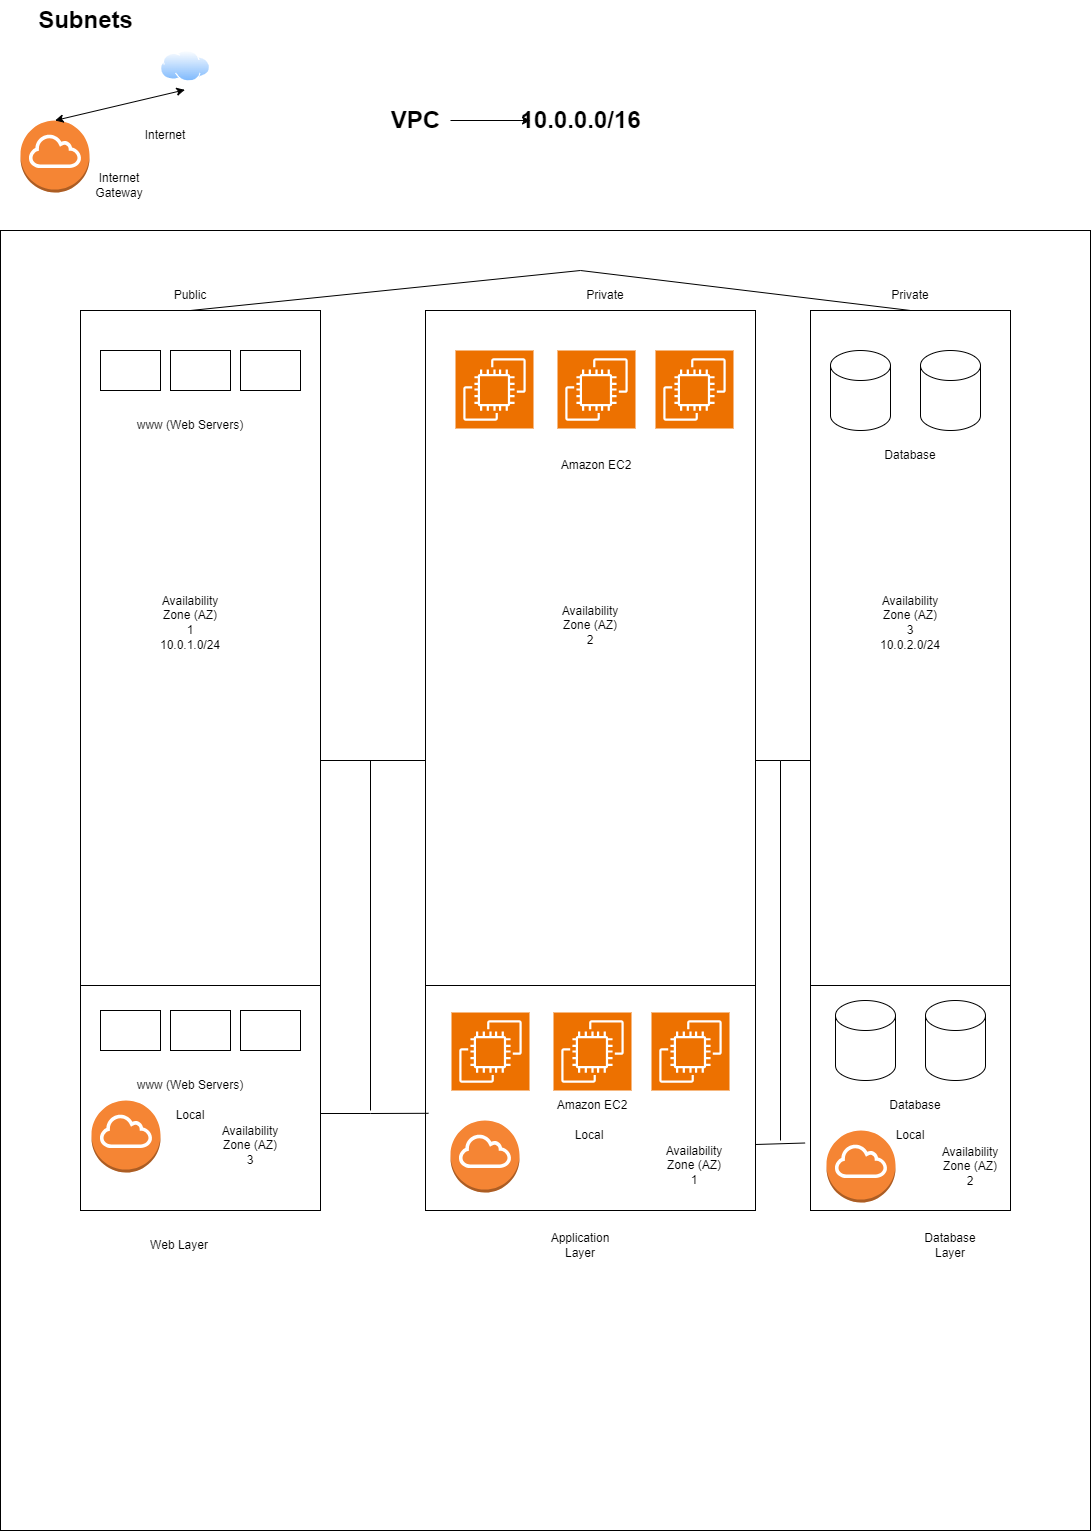

The diagram above was exported from draw.io. Its source (the exported page's mxGraphModel, read from the mxfile embedded in the PNG):
<mxGraphModel dx="794" dy="1546" grid="1" gridSize="10" guides="1" tooltips="1" connect="1" arrows="1" fold="1" page="1" pageScale="1" pageWidth="850" pageHeight="1100" math="0" shadow="0">
  <root>
    <mxCell id="0" />
    <mxCell id="1" parent="0" />
    <mxCell id="pUsL_FLaXqviKLcXuYQH-1" value="" style="rounded=0;whiteSpace=wrap;html=1;" vertex="1" parent="1">
      <mxGeometry width="1090" height="1300" as="geometry" />
    </mxCell>
    <mxCell id="pUsL_FLaXqviKLcXuYQH-15" value="" style="edgeStyle=orthogonalEdgeStyle;rounded=0;orthogonalLoop=1;jettySize=auto;html=1;" edge="1" parent="1" source="pUsL_FLaXqviKLcXuYQH-2" target="pUsL_FLaXqviKLcXuYQH-8">
      <mxGeometry relative="1" as="geometry" />
    </mxCell>
    <mxCell id="pUsL_FLaXqviKLcXuYQH-2" value="VPC" style="text;strokeColor=none;fillColor=none;html=1;fontSize=24;fontStyle=1;verticalAlign=middle;align=center;" vertex="1" parent="1">
      <mxGeometry x="380" y="-130" width="70" height="40" as="geometry" />
    </mxCell>
    <mxCell id="pUsL_FLaXqviKLcXuYQH-3" value="Subnets" style="text;strokeColor=none;fillColor=none;html=1;fontSize=24;fontStyle=1;verticalAlign=middle;align=center;" vertex="1" parent="1">
      <mxGeometry x="35" y="-230" width="100" height="40" as="geometry" />
    </mxCell>
    <mxCell id="pUsL_FLaXqviKLcXuYQH-8" value="10.0.0.0/16" style="text;strokeColor=none;fillColor=none;html=1;fontSize=24;fontStyle=1;verticalAlign=middle;align=center;" vertex="1" parent="1">
      <mxGeometry x="530" y="-130" width="100" height="40" as="geometry" />
    </mxCell>
    <mxCell id="pUsL_FLaXqviKLcXuYQH-16" value="" style="rounded=0;whiteSpace=wrap;html=1;" vertex="1" parent="1">
      <mxGeometry x="80" y="80" width="240" height="900" as="geometry" />
    </mxCell>
    <mxCell id="pUsL_FLaXqviKLcXuYQH-17" value="" style="rounded=0;whiteSpace=wrap;html=1;" vertex="1" parent="1">
      <mxGeometry x="810" y="80" width="200" height="900" as="geometry" />
    </mxCell>
    <mxCell id="pUsL_FLaXqviKLcXuYQH-18" value="Public" style="text;html=1;strokeColor=none;fillColor=none;align=center;verticalAlign=middle;whiteSpace=wrap;rounded=0;" vertex="1" parent="1">
      <mxGeometry x="160" y="50" width="60" height="30" as="geometry" />
    </mxCell>
    <mxCell id="pUsL_FLaXqviKLcXuYQH-19" value="Private" style="text;html=1;strokeColor=none;fillColor=none;align=center;verticalAlign=middle;whiteSpace=wrap;rounded=0;" vertex="1" parent="1">
      <mxGeometry x="880" y="50" width="60" height="30" as="geometry" />
    </mxCell>
    <mxCell id="pUsL_FLaXqviKLcXuYQH-20" value="10.0.1.0/24" style="text;html=1;strokeColor=none;fillColor=none;align=center;verticalAlign=middle;whiteSpace=wrap;rounded=0;" vertex="1" parent="1">
      <mxGeometry x="160" y="400" width="60" height="30" as="geometry" />
    </mxCell>
    <mxCell id="pUsL_FLaXqviKLcXuYQH-23" value="10.0.2.0/24" style="text;html=1;strokeColor=none;fillColor=none;align=center;verticalAlign=middle;whiteSpace=wrap;rounded=0;" vertex="1" parent="1">
      <mxGeometry x="880" y="400" width="60" height="30" as="geometry" />
    </mxCell>
    <mxCell id="pUsL_FLaXqviKLcXuYQH-24" value="" style="outlineConnect=0;dashed=0;verticalLabelPosition=bottom;verticalAlign=top;align=center;html=1;shape=mxgraph.aws3.internet_gateway;fillColor=#F58534;gradientColor=none;" vertex="1" parent="1">
      <mxGeometry x="20" y="-110" width="69" height="72" as="geometry" />
    </mxCell>
    <mxCell id="pUsL_FLaXqviKLcXuYQH-25" value="Internet Gateway" style="text;html=1;strokeColor=none;fillColor=none;align=center;verticalAlign=middle;whiteSpace=wrap;rounded=0;" vertex="1" parent="1">
      <mxGeometry x="89" y="-60" width="60" height="30" as="geometry" />
    </mxCell>
    <mxCell id="pUsL_FLaXqviKLcXuYQH-26" value="" style="image;aspect=fixed;perimeter=ellipsePerimeter;html=1;align=center;shadow=0;dashed=0;spacingTop=3;image=img/lib/active_directory/internet_cloud.svg;" vertex="1" parent="1">
      <mxGeometry x="160" y="-180" width="50" height="31.5" as="geometry" />
    </mxCell>
    <mxCell id="pUsL_FLaXqviKLcXuYQH-28" value="Internet" style="text;html=1;strokeColor=none;fillColor=none;align=center;verticalAlign=middle;whiteSpace=wrap;rounded=0;" vertex="1" parent="1">
      <mxGeometry x="135" y="-110" width="60" height="30" as="geometry" />
    </mxCell>
    <mxCell id="pUsL_FLaXqviKLcXuYQH-30" value="" style="endArrow=classic;startArrow=classic;html=1;rounded=0;exitX=0.5;exitY=0;exitDx=0;exitDy=0;exitPerimeter=0;entryX=0.487;entryY=1.249;entryDx=0;entryDy=0;entryPerimeter=0;" edge="1" parent="1" source="pUsL_FLaXqviKLcXuYQH-24" target="pUsL_FLaXqviKLcXuYQH-26">
      <mxGeometry width="50" height="50" relative="1" as="geometry">
        <mxPoint x="280" y="-70" as="sourcePoint" />
        <mxPoint x="180" y="-70" as="targetPoint" />
      </mxGeometry>
    </mxCell>
    <mxCell id="pUsL_FLaXqviKLcXuYQH-31" value="" style="rounded=0;whiteSpace=wrap;html=1;" vertex="1" parent="1">
      <mxGeometry x="100" y="120" width="60" height="40" as="geometry" />
    </mxCell>
    <mxCell id="pUsL_FLaXqviKLcXuYQH-32" value="" style="rounded=0;whiteSpace=wrap;html=1;" vertex="1" parent="1">
      <mxGeometry x="170" y="120" width="60" height="40" as="geometry" />
    </mxCell>
    <mxCell id="pUsL_FLaXqviKLcXuYQH-33" value="" style="rounded=0;whiteSpace=wrap;html=1;" vertex="1" parent="1">
      <mxGeometry x="240" y="120" width="60" height="40" as="geometry" />
    </mxCell>
    <mxCell id="pUsL_FLaXqviKLcXuYQH-34" value="www (Web Servers)" style="text;html=1;strokeColor=none;fillColor=none;align=center;verticalAlign=middle;whiteSpace=wrap;rounded=0;" vertex="1" parent="1">
      <mxGeometry x="120" y="180" width="140" height="30" as="geometry" />
    </mxCell>
    <mxCell id="pUsL_FLaXqviKLcXuYQH-35" value="" style="shape=cylinder3;whiteSpace=wrap;html=1;boundedLbl=1;backgroundOutline=1;size=15;" vertex="1" parent="1">
      <mxGeometry x="830" y="120" width="60" height="80" as="geometry" />
    </mxCell>
    <mxCell id="pUsL_FLaXqviKLcXuYQH-36" value="" style="shape=cylinder3;whiteSpace=wrap;html=1;boundedLbl=1;backgroundOutline=1;size=15;" vertex="1" parent="1">
      <mxGeometry x="920" y="120" width="60" height="80" as="geometry" />
    </mxCell>
    <mxCell id="pUsL_FLaXqviKLcXuYQH-37" value="Database" style="text;html=1;strokeColor=none;fillColor=none;align=center;verticalAlign=middle;whiteSpace=wrap;rounded=0;" vertex="1" parent="1">
      <mxGeometry x="880" y="210" width="60" height="30" as="geometry" />
    </mxCell>
    <mxCell id="pUsL_FLaXqviKLcXuYQH-41" value="" style="rounded=0;whiteSpace=wrap;html=1;" vertex="1" parent="1">
      <mxGeometry x="425" y="80" width="330" height="900" as="geometry" />
    </mxCell>
    <mxCell id="pUsL_FLaXqviKLcXuYQH-42" value="Private" style="text;html=1;strokeColor=none;fillColor=none;align=center;verticalAlign=middle;whiteSpace=wrap;rounded=0;" vertex="1" parent="1">
      <mxGeometry x="575" y="50" width="60" height="30" as="geometry" />
    </mxCell>
    <mxCell id="pUsL_FLaXqviKLcXuYQH-43" value="" style="sketch=0;points=[[0,0,0],[0.25,0,0],[0.5,0,0],[0.75,0,0],[1,0,0],[0,1,0],[0.25,1,0],[0.5,1,0],[0.75,1,0],[1,1,0],[0,0.25,0],[0,0.5,0],[0,0.75,0],[1,0.25,0],[1,0.5,0],[1,0.75,0]];outlineConnect=0;fontColor=#232F3E;fillColor=#ED7100;strokeColor=#ffffff;dashed=0;verticalLabelPosition=bottom;verticalAlign=top;align=center;html=1;fontSize=12;fontStyle=0;aspect=fixed;shape=mxgraph.aws4.resourceIcon;resIcon=mxgraph.aws4.ec2;" vertex="1" parent="1">
      <mxGeometry x="455" y="120" width="78" height="78" as="geometry" />
    </mxCell>
    <mxCell id="pUsL_FLaXqviKLcXuYQH-44" value="" style="sketch=0;points=[[0,0,0],[0.25,0,0],[0.5,0,0],[0.75,0,0],[1,0,0],[0,1,0],[0.25,1,0],[0.5,1,0],[0.75,1,0],[1,1,0],[0,0.25,0],[0,0.5,0],[0,0.75,0],[1,0.25,0],[1,0.5,0],[1,0.75,0]];outlineConnect=0;fontColor=#232F3E;fillColor=#ED7100;strokeColor=#ffffff;dashed=0;verticalLabelPosition=bottom;verticalAlign=top;align=center;html=1;fontSize=12;fontStyle=0;aspect=fixed;shape=mxgraph.aws4.resourceIcon;resIcon=mxgraph.aws4.ec2;" vertex="1" parent="1">
      <mxGeometry x="557" y="120" width="78" height="78" as="geometry" />
    </mxCell>
    <mxCell id="pUsL_FLaXqviKLcXuYQH-45" value="" style="sketch=0;points=[[0,0,0],[0.25,0,0],[0.5,0,0],[0.75,0,0],[1,0,0],[0,1,0],[0.25,1,0],[0.5,1,0],[0.75,1,0],[1,1,0],[0,0.25,0],[0,0.5,0],[0,0.75,0],[1,0.25,0],[1,0.5,0],[1,0.75,0]];outlineConnect=0;fontColor=#232F3E;fillColor=#ED7100;strokeColor=#ffffff;dashed=0;verticalLabelPosition=bottom;verticalAlign=top;align=center;html=1;fontSize=12;fontStyle=0;aspect=fixed;shape=mxgraph.aws4.resourceIcon;resIcon=mxgraph.aws4.ec2;" vertex="1" parent="1">
      <mxGeometry x="655" y="120" width="78" height="78" as="geometry" />
    </mxCell>
    <mxCell id="pUsL_FLaXqviKLcXuYQH-46" value="Amazon EC2" style="text;html=1;strokeColor=none;fillColor=none;align=center;verticalAlign=middle;whiteSpace=wrap;rounded=0;" vertex="1" parent="1">
      <mxGeometry x="541" y="220" width="110" height="30" as="geometry" />
    </mxCell>
    <mxCell id="pUsL_FLaXqviKLcXuYQH-48" value="" style="endArrow=none;html=1;rounded=0;exitX=1;exitY=0.5;exitDx=0;exitDy=0;entryX=0;entryY=0.5;entryDx=0;entryDy=0;" edge="1" parent="1" source="pUsL_FLaXqviKLcXuYQH-16" target="pUsL_FLaXqviKLcXuYQH-41">
      <mxGeometry width="50" height="50" relative="1" as="geometry">
        <mxPoint x="510" y="270" as="sourcePoint" />
        <mxPoint x="560" y="220" as="targetPoint" />
      </mxGeometry>
    </mxCell>
    <mxCell id="pUsL_FLaXqviKLcXuYQH-49" value="" style="endArrow=none;html=1;rounded=0;exitX=1;exitY=0.5;exitDx=0;exitDy=0;" edge="1" parent="1" source="pUsL_FLaXqviKLcXuYQH-41" target="pUsL_FLaXqviKLcXuYQH-17">
      <mxGeometry width="50" height="50" relative="1" as="geometry">
        <mxPoint x="760" y="260" as="sourcePoint" />
        <mxPoint x="560" y="220" as="targetPoint" />
        <Array as="points">
          <mxPoint x="780" y="530" />
        </Array>
      </mxGeometry>
    </mxCell>
    <mxCell id="pUsL_FLaXqviKLcXuYQH-52" value="" style="endArrow=none;html=1;rounded=0;exitX=0.5;exitY=1;exitDx=0;exitDy=0;entryX=0.5;entryY=1;entryDx=0;entryDy=0;" edge="1" parent="1" source="pUsL_FLaXqviKLcXuYQH-18" target="pUsL_FLaXqviKLcXuYQH-19">
      <mxGeometry width="50" height="50" relative="1" as="geometry">
        <mxPoint x="640" y="370" as="sourcePoint" />
        <mxPoint x="690" y="320" as="targetPoint" />
        <Array as="points">
          <mxPoint x="580" y="40" />
        </Array>
      </mxGeometry>
    </mxCell>
    <mxCell id="pUsL_FLaXqviKLcXuYQH-54" value="Availability Zone (AZ)&lt;br&gt;2" style="text;html=1;strokeColor=none;fillColor=none;align=center;verticalAlign=middle;whiteSpace=wrap;rounded=0;" vertex="1" parent="1">
      <mxGeometry x="560" y="380" width="60" height="30" as="geometry" />
    </mxCell>
    <mxCell id="pUsL_FLaXqviKLcXuYQH-56" value="" style="endArrow=none;html=1;rounded=0;exitX=0;exitY=0.75;exitDx=0;exitDy=0;entryX=1;entryY=0.75;entryDx=0;entryDy=0;" edge="1" parent="1" source="pUsL_FLaXqviKLcXuYQH-41" target="pUsL_FLaXqviKLcXuYQH-41">
      <mxGeometry width="50" height="50" relative="1" as="geometry">
        <mxPoint x="570" y="540" as="sourcePoint" />
        <mxPoint x="620" y="490" as="targetPoint" />
      </mxGeometry>
    </mxCell>
    <mxCell id="pUsL_FLaXqviKLcXuYQH-57" value="" style="endArrow=none;html=1;rounded=0;exitX=0;exitY=0.75;exitDx=0;exitDy=0;entryX=1;entryY=0.75;entryDx=0;entryDy=0;" edge="1" parent="1" source="pUsL_FLaXqviKLcXuYQH-16" target="pUsL_FLaXqviKLcXuYQH-16">
      <mxGeometry width="50" height="50" relative="1" as="geometry">
        <mxPoint x="435" y="600" as="sourcePoint" />
        <mxPoint x="300" y="590" as="targetPoint" />
      </mxGeometry>
    </mxCell>
    <mxCell id="pUsL_FLaXqviKLcXuYQH-58" value="" style="endArrow=none;html=1;rounded=0;exitX=0;exitY=0.75;exitDx=0;exitDy=0;entryX=1;entryY=0.75;entryDx=0;entryDy=0;" edge="1" parent="1" source="pUsL_FLaXqviKLcXuYQH-17" target="pUsL_FLaXqviKLcXuYQH-17">
      <mxGeometry width="50" height="50" relative="1" as="geometry">
        <mxPoint x="840" y="600" as="sourcePoint" />
        <mxPoint x="980" y="590" as="targetPoint" />
      </mxGeometry>
    </mxCell>
    <mxCell id="pUsL_FLaXqviKLcXuYQH-59" value="" style="rounded=0;whiteSpace=wrap;html=1;" vertex="1" parent="1">
      <mxGeometry x="100" y="780" width="60" height="40" as="geometry" />
    </mxCell>
    <mxCell id="pUsL_FLaXqviKLcXuYQH-60" value="" style="rounded=0;whiteSpace=wrap;html=1;" vertex="1" parent="1">
      <mxGeometry x="170" y="780" width="60" height="40" as="geometry" />
    </mxCell>
    <mxCell id="pUsL_FLaXqviKLcXuYQH-61" value="" style="rounded=0;whiteSpace=wrap;html=1;" vertex="1" parent="1">
      <mxGeometry x="240" y="780" width="60" height="40" as="geometry" />
    </mxCell>
    <mxCell id="pUsL_FLaXqviKLcXuYQH-62" value="www (Web Servers)" style="text;html=1;strokeColor=none;fillColor=none;align=center;verticalAlign=middle;whiteSpace=wrap;rounded=0;" vertex="1" parent="1">
      <mxGeometry x="120" y="840" width="140" height="30" as="geometry" />
    </mxCell>
    <mxCell id="pUsL_FLaXqviKLcXuYQH-63" value="" style="sketch=0;points=[[0,0,0],[0.25,0,0],[0.5,0,0],[0.75,0,0],[1,0,0],[0,1,0],[0.25,1,0],[0.5,1,0],[0.75,1,0],[1,1,0],[0,0.25,0],[0,0.5,0],[0,0.75,0],[1,0.25,0],[1,0.5,0],[1,0.75,0]];outlineConnect=0;fontColor=#232F3E;fillColor=#ED7100;strokeColor=#ffffff;dashed=0;verticalLabelPosition=bottom;verticalAlign=top;align=center;html=1;fontSize=12;fontStyle=0;aspect=fixed;shape=mxgraph.aws4.resourceIcon;resIcon=mxgraph.aws4.ec2;" vertex="1" parent="1">
      <mxGeometry x="451" y="782" width="78" height="78" as="geometry" />
    </mxCell>
    <mxCell id="pUsL_FLaXqviKLcXuYQH-64" value="" style="sketch=0;points=[[0,0,0],[0.25,0,0],[0.5,0,0],[0.75,0,0],[1,0,0],[0,1,0],[0.25,1,0],[0.5,1,0],[0.75,1,0],[1,1,0],[0,0.25,0],[0,0.5,0],[0,0.75,0],[1,0.25,0],[1,0.5,0],[1,0.75,0]];outlineConnect=0;fontColor=#232F3E;fillColor=#ED7100;strokeColor=#ffffff;dashed=0;verticalLabelPosition=bottom;verticalAlign=top;align=center;html=1;fontSize=12;fontStyle=0;aspect=fixed;shape=mxgraph.aws4.resourceIcon;resIcon=mxgraph.aws4.ec2;" vertex="1" parent="1">
      <mxGeometry x="553" y="782" width="78" height="78" as="geometry" />
    </mxCell>
    <mxCell id="pUsL_FLaXqviKLcXuYQH-65" value="" style="sketch=0;points=[[0,0,0],[0.25,0,0],[0.5,0,0],[0.75,0,0],[1,0,0],[0,1,0],[0.25,1,0],[0.5,1,0],[0.75,1,0],[1,1,0],[0,0.25,0],[0,0.5,0],[0,0.75,0],[1,0.25,0],[1,0.5,0],[1,0.75,0]];outlineConnect=0;fontColor=#232F3E;fillColor=#ED7100;strokeColor=#ffffff;dashed=0;verticalLabelPosition=bottom;verticalAlign=top;align=center;html=1;fontSize=12;fontStyle=0;aspect=fixed;shape=mxgraph.aws4.resourceIcon;resIcon=mxgraph.aws4.ec2;" vertex="1" parent="1">
      <mxGeometry x="651" y="782" width="78" height="78" as="geometry" />
    </mxCell>
    <mxCell id="pUsL_FLaXqviKLcXuYQH-66" value="Amazon EC2" style="text;html=1;strokeColor=none;fillColor=none;align=center;verticalAlign=middle;whiteSpace=wrap;rounded=0;" vertex="1" parent="1">
      <mxGeometry x="537" y="860" width="110" height="30" as="geometry" />
    </mxCell>
    <mxCell id="pUsL_FLaXqviKLcXuYQH-69" value="" style="shape=cylinder3;whiteSpace=wrap;html=1;boundedLbl=1;backgroundOutline=1;size=15;" vertex="1" parent="1">
      <mxGeometry x="835" y="770" width="60" height="80" as="geometry" />
    </mxCell>
    <mxCell id="pUsL_FLaXqviKLcXuYQH-70" value="" style="shape=cylinder3;whiteSpace=wrap;html=1;boundedLbl=1;backgroundOutline=1;size=15;" vertex="1" parent="1">
      <mxGeometry x="925" y="770" width="60" height="80" as="geometry" />
    </mxCell>
    <mxCell id="pUsL_FLaXqviKLcXuYQH-71" value="Database" style="text;html=1;strokeColor=none;fillColor=none;align=center;verticalAlign=middle;whiteSpace=wrap;rounded=0;" vertex="1" parent="1">
      <mxGeometry x="885" y="860" width="60" height="30" as="geometry" />
    </mxCell>
    <mxCell id="pUsL_FLaXqviKLcXuYQH-72" value="Local" style="text;html=1;strokeColor=none;fillColor=none;align=center;verticalAlign=middle;whiteSpace=wrap;rounded=0;" vertex="1" parent="1">
      <mxGeometry x="160" y="870" width="60" height="30" as="geometry" />
    </mxCell>
    <mxCell id="pUsL_FLaXqviKLcXuYQH-73" value="Local" style="text;html=1;strokeColor=none;fillColor=none;align=center;verticalAlign=middle;whiteSpace=wrap;rounded=0;" vertex="1" parent="1">
      <mxGeometry x="559" y="890" width="60" height="30" as="geometry" />
    </mxCell>
    <mxCell id="pUsL_FLaXqviKLcXuYQH-74" value="Local" style="text;html=1;strokeColor=none;fillColor=none;align=center;verticalAlign=middle;whiteSpace=wrap;rounded=0;" vertex="1" parent="1">
      <mxGeometry x="880" y="890" width="60" height="30" as="geometry" />
    </mxCell>
    <mxCell id="pUsL_FLaXqviKLcXuYQH-75" value="" style="outlineConnect=0;dashed=0;verticalLabelPosition=bottom;verticalAlign=top;align=center;html=1;shape=mxgraph.aws3.internet_gateway;fillColor=#F58534;gradientColor=none;" vertex="1" parent="1">
      <mxGeometry x="91" y="870" width="69" height="72" as="geometry" />
    </mxCell>
    <mxCell id="pUsL_FLaXqviKLcXuYQH-77" value="" style="outlineConnect=0;dashed=0;verticalLabelPosition=bottom;verticalAlign=top;align=center;html=1;shape=mxgraph.aws3.internet_gateway;fillColor=#F58534;gradientColor=none;" vertex="1" parent="1">
      <mxGeometry x="826" y="900" width="69" height="72" as="geometry" />
    </mxCell>
    <mxCell id="pUsL_FLaXqviKLcXuYQH-78" value="" style="outlineConnect=0;dashed=0;verticalLabelPosition=bottom;verticalAlign=top;align=center;html=1;shape=mxgraph.aws3.internet_gateway;fillColor=#F58534;gradientColor=none;" vertex="1" parent="1">
      <mxGeometry x="450" y="890" width="69" height="72" as="geometry" />
    </mxCell>
    <mxCell id="pUsL_FLaXqviKLcXuYQH-88" value="" style="endArrow=none;html=1;rounded=0;entryX=0.009;entryY=0.892;entryDx=0;entryDy=0;entryPerimeter=0;" edge="1" parent="1" target="pUsL_FLaXqviKLcXuYQH-41">
      <mxGeometry width="50" height="50" relative="1" as="geometry">
        <mxPoint x="320" y="883" as="sourcePoint" />
        <mxPoint x="424.64" y="865" as="targetPoint" />
        <Array as="points">
          <mxPoint x="370" y="883" />
        </Array>
      </mxGeometry>
    </mxCell>
    <mxCell id="pUsL_FLaXqviKLcXuYQH-90" value="" style="endArrow=none;html=1;rounded=0;" edge="1" parent="1">
      <mxGeometry width="50" height="50" relative="1" as="geometry">
        <mxPoint x="370" y="880" as="sourcePoint" />
        <mxPoint x="370" y="530" as="targetPoint" />
      </mxGeometry>
    </mxCell>
    <mxCell id="pUsL_FLaXqviKLcXuYQH-91" value="" style="endArrow=none;html=1;rounded=0;entryX=-0.027;entryY=0.925;entryDx=0;entryDy=0;entryPerimeter=0;" edge="1" parent="1" target="pUsL_FLaXqviKLcXuYQH-17">
      <mxGeometry width="50" height="50" relative="1" as="geometry">
        <mxPoint x="755" y="914" as="sourcePoint" />
        <mxPoint x="805" y="864" as="targetPoint" />
      </mxGeometry>
    </mxCell>
    <mxCell id="pUsL_FLaXqviKLcXuYQH-92" value="" style="endArrow=none;html=1;rounded=0;" edge="1" parent="1">
      <mxGeometry width="50" height="50" relative="1" as="geometry">
        <mxPoint x="780" y="910" as="sourcePoint" />
        <mxPoint x="780" y="530" as="targetPoint" />
      </mxGeometry>
    </mxCell>
    <mxCell id="pUsL_FLaXqviKLcXuYQH-94" value="Availability Zone (AZ)&lt;br&gt;1" style="text;html=1;strokeColor=none;fillColor=none;align=center;verticalAlign=middle;whiteSpace=wrap;rounded=0;" vertex="1" parent="1">
      <mxGeometry x="160" y="370" width="60" height="30" as="geometry" />
    </mxCell>
    <mxCell id="pUsL_FLaXqviKLcXuYQH-96" value="Availability Zone (AZ)&lt;br&gt;3" style="text;html=1;strokeColor=none;fillColor=none;align=center;verticalAlign=middle;whiteSpace=wrap;rounded=0;" vertex="1" parent="1">
      <mxGeometry x="880" y="370" width="60" height="30" as="geometry" />
    </mxCell>
    <mxCell id="pUsL_FLaXqviKLcXuYQH-97" value="Availability Zone (AZ)&lt;br&gt;3" style="text;html=1;strokeColor=none;fillColor=none;align=center;verticalAlign=middle;whiteSpace=wrap;rounded=0;" vertex="1" parent="1">
      <mxGeometry x="220" y="900" width="60" height="30" as="geometry" />
    </mxCell>
    <mxCell id="pUsL_FLaXqviKLcXuYQH-100" value="Availability Zone (AZ)&lt;br&gt;1" style="text;html=1;strokeColor=none;fillColor=none;align=center;verticalAlign=middle;whiteSpace=wrap;rounded=0;" vertex="1" parent="1">
      <mxGeometry x="664" y="920" width="60" height="30" as="geometry" />
    </mxCell>
    <mxCell id="pUsL_FLaXqviKLcXuYQH-103" value="Availability Zone (AZ)&lt;br&gt;2" style="text;html=1;strokeColor=none;fillColor=none;align=center;verticalAlign=middle;whiteSpace=wrap;rounded=0;" vertex="1" parent="1">
      <mxGeometry x="940" y="921" width="60" height="30" as="geometry" />
    </mxCell>
    <mxCell id="pUsL_FLaXqviKLcXuYQH-104" value="Web Layer" style="text;html=1;strokeColor=none;fillColor=none;align=center;verticalAlign=middle;whiteSpace=wrap;rounded=0;" vertex="1" parent="1">
      <mxGeometry x="149" y="1000" width="60" height="30" as="geometry" />
    </mxCell>
    <mxCell id="pUsL_FLaXqviKLcXuYQH-105" value="Application Layer" style="text;html=1;strokeColor=none;fillColor=none;align=center;verticalAlign=middle;whiteSpace=wrap;rounded=0;" vertex="1" parent="1">
      <mxGeometry x="550" y="1000" width="60" height="30" as="geometry" />
    </mxCell>
    <mxCell id="pUsL_FLaXqviKLcXuYQH-106" value="Database Layer" style="text;html=1;strokeColor=none;fillColor=none;align=center;verticalAlign=middle;whiteSpace=wrap;rounded=0;" vertex="1" parent="1">
      <mxGeometry x="920" y="1000" width="60" height="30" as="geometry" />
    </mxCell>
  </root>
</mxGraphModel>